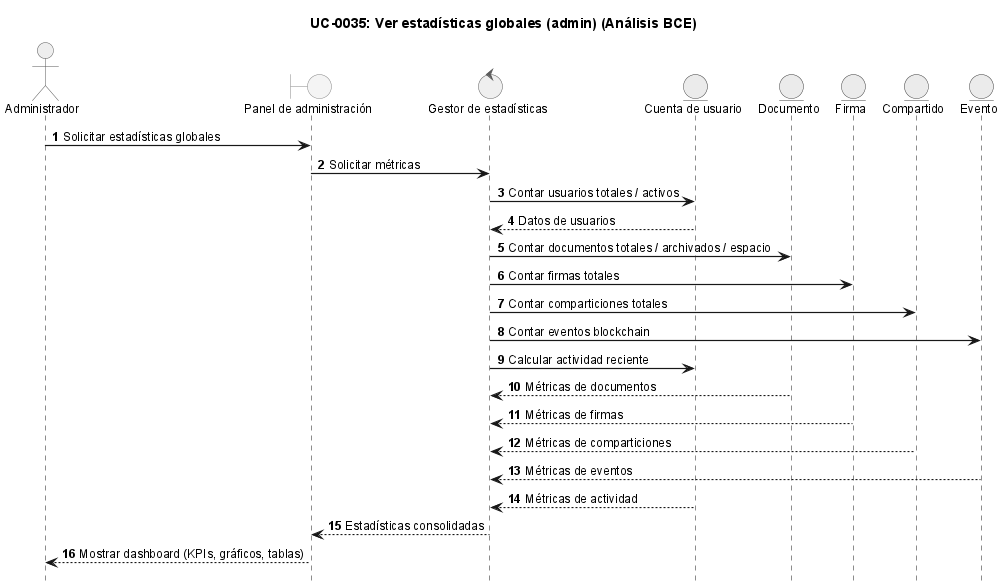

The diagram above was rendered by PlantUML. Its source (embedded in the PNG):
@startuml
!include ../_sequence-style.puml

title UC-0035: Ver estadísticas globales (admin) (Análisis BCE)

actor "Administrador" as admin
boundary "Panel de administración" as ui
control "Gestor de estadísticas" as ctrl
entity "Cuenta de usuario" as account
entity "Documento" as doc
entity "Firma" as sig
entity "Compartido" as share
entity "Evento" as evt

admin -> ui: Solicitar estadísticas globales
ui -> ctrl: Solicitar métricas

ctrl -> account: Contar usuarios totales / activos
account --> ctrl: Datos de usuarios

ctrl -> doc: Contar documentos totales / archivados / espacio
ctrl -> sig: Contar firmas totales
ctrl -> share: Contar comparticiones totales
ctrl -> evt: Contar eventos blockchain
ctrl -> account: Calcular actividad reciente

doc --> ctrl: Métricas de documentos
sig --> ctrl: Métricas de firmas
share --> ctrl: Métricas de comparticiones
evt --> ctrl: Métricas de eventos
account --> ctrl: Métricas de actividad

ctrl --> ui: Estadísticas consolidadas
ui --> admin: Mostrar dashboard (KPIs, gráficos, tablas)

@enduml